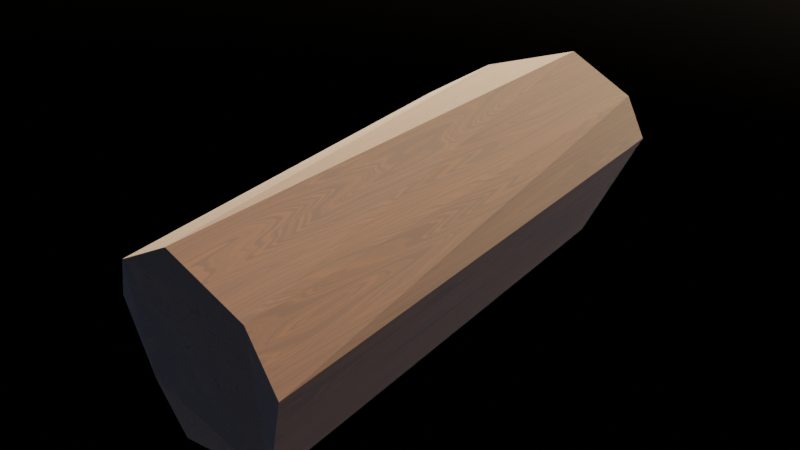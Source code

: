 # Source: generic_wood.blend  (saved by Blender 3.1.7; exported with 4.5.12 LTS)
import bpy
from mathutils import Matrix  # noqa: F401  (used for matrix-valued properties, if any)

bpy.ops.wm.read_factory_settings(use_empty=True)
scene = bpy.context.scene
scene.name = 'Scene'

# ---- collections
col_collection = bpy.data.collections.new('Collection'); scene.collection.children.link(col_collection)

# ---- images (referenced by path relative to the original .blend; pixels are not part of the script)
import os
ASSET_DIR = os.environ.get("B2B_ASSET_DIR", "")  # directory of the original .blend (textures are referenced by path, not embedded)
HERE = os.path.dirname(os.path.abspath(__file__))  # packed textures are extracted next to this script under _unpacked/

def load_image(name, relpath, width, height, colorspace="sRGB"):
    """Load a texture the original file referenced (path relative to the .blend, or extracted next to this script)."""
    p = next((c for c in (os.path.join(HERE, relpath), os.path.join(ASSET_DIR, relpath)) if relpath and os.path.exists(c)), "")
    if p:
        img = bpy.data.images.load(p, check_existing=True)
        img.name = name
    else:  # same state as the original file: an image datablock whose file is absent (Cycles renders it pink)
        img = bpy.data.images.new(name, width, height)
        img.source = "FILE"
        img.filepath = "//" + (relpath or name)
    img.colorspace_settings.name = colorspace
    return img
img_wood_color = load_image('Wood Color', '', 2048, 2048, 'sRGB')

# ---- materials (node trees are filled in below, after node groups)
mat_material = bpy.data.materials.new('Material')
mat_material.alpha_threshold = 0.0
mat_material.line_color = (0.0, 0.0, 0.0, 1.0)

# ---- material node trees
mat_material.use_nodes = True; mat_material.node_tree.nodes.clear()
_N = mat_material.node_tree.nodes; _L = mat_material.node_tree.links
n0 = _N.new('ShaderNodeTexCoord'); n0.name = 'Texture Coordinate'; n0.location = (-962, 357)
n1 = _N.new('ShaderNodeTexNoise'); n1.name = 'Musgrave Texture'; n1.location = (-745, 341)
n1.width = 150
n1.noise_dimensions = '2D'
n1.normalize = False
n1.inputs[2].default_value = 8.8
n1.inputs[3].default_value = 9.0
n1.inputs[4].default_value = 0.25
n2 = _N.new('ShaderNodeBump'); n2.name = 'Bump'; n2.location = (-253, 107)
n2.inputs[0].default_value = 0.0
n2.inputs[1].default_value = 0.5
n2.inputs[2].default_value = 1.0
n3 = _N.new('ShaderNodeOutputMaterial'); n3.name = 'Material Output'; n3.location = (869, 350)
n4 = _N.new('ShaderNodeTexNoise'); n4.name = 'Noise Texture'; n4.location = (-437, 266)
n4.inputs[2].default_value = 2.0
n4.inputs[4].default_value = 0.3917
n4.inputs[8].default_value = 7.9
n5 = _N.new('ShaderNodeValToRGB'); n5.name = 'ColorRamp'; n5.location = (-68, 386)
while len(n5.color_ramp.elements) > 1: n5.color_ramp.elements.remove(n5.color_ramp.elements[-1])
n5.color_ramp.elements[0].position = 0.4182; n5.color_ramp.elements[0].color = (0.04374, 0.01521, 0.005182, 1.0)
_e = n5.color_ramp.elements.new(0.6227); _e.color = (0.07217, 0.0236, 0.007188, 1.0)
n6 = _N.new('ShaderNodeBsdfPrincipled'); n6.name = 'Principled BSDF'; n6.location = (437, 513)
n6.distribution = 'GGX'
n6.subsurface_method = 'RANDOM_WALK_SKIN'
n6.inputs[2].default_value = 1.0
n6.inputs[3].default_value = 1.45
n6.inputs[27].default_value = (0.0, 0.0, 0.0, 1.0)
n6.inputs[28].default_value = 1.0
n7 = _N.new('ShaderNodeTexImage'); n7.name = 'Image Texture'; n7.location = (815, -18)
n7.image = img_wood_color
_L.new(n6.outputs[0], n3.inputs[0])
_L.new(n0.outputs[3], n1.inputs[0])
_L.new(n1.outputs[0], n4.inputs[0])
_L.new(n5.outputs[0], n6.inputs[0])
_L.new(n2.outputs[0], n6.inputs[5])
_L.new(n4.outputs[1], n5.inputs[0])
_L.new(n4.outputs[0], n2.inputs[3])
n3.is_active_output = True

# ---- world
world_world = bpy.data.worlds.new('World'); scene.world = world_world
world_world.use_nodes = True; world_world.node_tree.nodes.clear()
_N = world_world.node_tree.nodes; _L = world_world.node_tree.links
n0 = _N.new('ShaderNodeOutputWorld'); n0.name = 'World Output'; n0.location = (300, 300)
n1 = _N.new('ShaderNodeBackground'); n1.name = 'Background'; n1.location = (10, 300)
n2 = _N.new('ShaderNodeTexSky'); n2.name = 'Sky Texture'; n2.location = (-190, 280)
n2.dust_density = 10.0
n2.ozone_density = 5.539
_L.new(n1.outputs[0], n0.inputs[0])
_L.new(n2.outputs[0], n1.inputs[0])
n0.is_active_output = True
world_world.color = (0.05088, 0.05088, 0.05088)
world_world.use_sun_shadow = False
world_world.sun_shadow_jitter_overblur = 0.0

# ---- meshes
me_cylinder = bpy.data.meshes.new('Cylinder')
me_cylinder.from_pydata([(0.2333, 0.3949, -0.9981), (0.07029, 0.2602, 1.109), (0.5049, 0.006664, -1.183), (0.5705, -0.08508, 1.13), (0.3678, -0.3992, -0.9574), (0.3796, -0.5618, 1.015), (-0.2543, -0.3883, -0.8448), (-0.2841, -0.4823, 0.9471), (-0.4165, 0.1004, -0.8421), (-0.3615, -0.131, 0.9893), (0.4544, 0.2132, -1.108), (0.3976, 0.09845, 1.094), (-0.1575, 0.2674, -0.9285), (-0.23, 0.09255, 1.064), (-0.06001, -0.471, -0.9076), (-0.06265, -0.6098, 1.002)], [], [(10, 11, 3, 2), (2, 3, 5, 4), (14, 15, 7, 6), (3, 11, 1, 13, 9, 7, 15, 5), (6, 7, 9, 8), (12, 13, 1, 0), (0, 10, 2, 4, 14, 6, 8, 12), (0, 1, 11, 10), (8, 9, 13, 12), (4, 5, 15, 14)])
_uv = me_cylinder.uv_layers.new(name='UVMap')
_uv.uv.foreach_set('vector', [0.7554, 0.7518, 0.7437, 0.01478, 0.8275, 0.0, 0.8275, 0.7737, 1.0, 0.0, 1.0, 0.7737, 0.8275, 0.74, 0.859, 0.07936, 0.2429, 0.01769, 0.239, 0.6575, 0.1545, 0.6356, 0.1717, 0.03625, 0.5954, 0.7202, 0.6216, 0.8011, 0.6216, 0.9232, 0.5253, 0.9877, 0.4354, 0.9949, 0.3405, 0.9198, 0.3395, 0.8325, 0.42, 0.7075, 0.1717, 0.03625, 0.1545, 0.6356, 0.03352, 0.6405, 0.0, 0.02437, 0.487, 0.6716, 0.5058, 0.003108, 0.6216, 0.0, 0.6216, 0.7075, 0.2537, 0.6614, 0.3118, 0.7458, 0.3118, 0.8212, 0.1969, 0.935, 0.05411, 0.905, 0.0, 0.8551, 0.009371, 0.6833, 0.1145, 0.6635, 0.6587, 0.7179, 0.6216, 0.01142, 0.7437, 0.01478, 0.7554, 0.7518, 0.3877, 0.6321, 0.4165, 0.01569, 0.5058, 0.003108, 0.487, 0.6716, 0.3877, 0.0, 0.3877, 0.6614, 0.239, 0.6575, 0.2429, 0.01769])
me_cylinder.materials.append(mat_material)
me_cylinder.use_remesh_fix_poles = True
me_cylinder.use_remesh_preserve_attributes = False
me_cylinder.use_paint_bone_selection = False
me_cylinder.use_paint_mask = True
me_cylinder.update()

# ---- objects
ob_cylinder = bpy.data.objects.new('Cylinder', me_cylinder)

# ---- transforms, parenting, visibility, modifiers, constraints
ob_cylinder.location = (0.003387, 0.009533, 0.05874)
ob_cylinder.rotation_euler = (1.571, 0.0, 0.0)
ob_cylinder.scale = (0.1256, 0.1256, 0.1256)

# ---- collection membership
col_collection.objects.link(ob_cylinder)

# ---- scene / render settings (as saved in the file)
scene.frame_start = 1; scene.frame_end = 250; scene.frame_set(0)
scene.render.engine = 'CYCLES'
scene.cycles.sampling_pattern = 'TABULATED_SOBOL'
scene.cycles.use_light_tree = False
scene.cycles.bake_type = 'DIFFUSE'
scene.view_settings.view_transform = 'Filmic'
bpy.context.view_layer.update()

# ---- added for rendering (the .blend has no active camera): camera
cam_auto = bpy.data.cameras.new('AutoCamera')
cam_auto.lens = 50.0
cam_auto.sensor_width = 36.0
cam_auto.clip_end = 1000.0
ob_auto_camera = bpy.data.objects.new('AutoCamera', cam_auto)
scene.collection.objects.link(ob_auto_camera)
ob_auto_camera.location = (0.327813, -0.364824, 0.297049)
ob_auto_camera.rotation_euler = (1.09748, -7.21219e-08, 0.694738)
scene.camera = ob_auto_camera
bpy.context.view_layer.update()
